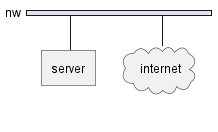

The diagram above was rendered by PlantUML. Its source (embedded in the PNG):
@startuml
nwdiag {
  network nw {
    server;
    internet;
  }
  internet [shape = cloud];
}
@enduml